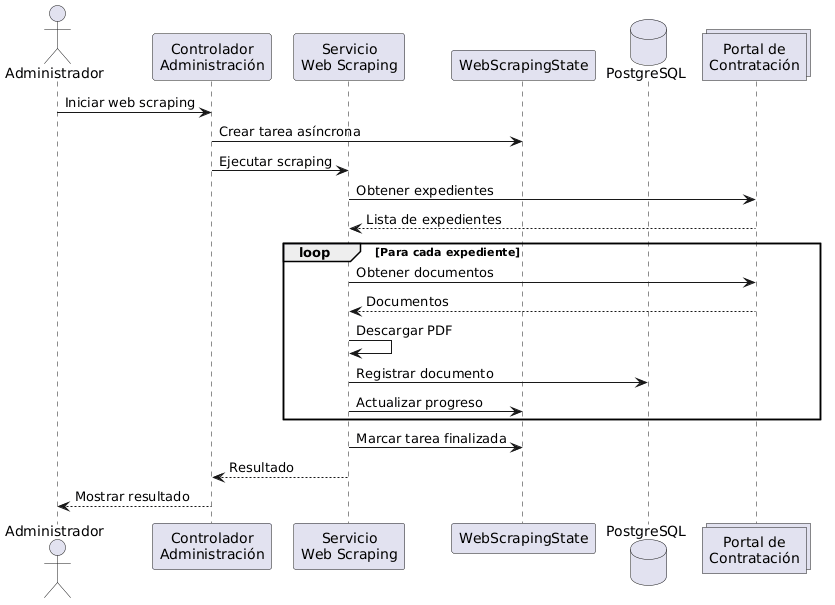

The diagram above was rendered by PlantUML. Its source (embedded in the PNG):
@startuml
actor Administrador

participant "Controlador\nAdministración" as Controller
participant "Servicio\nWeb Scraping" as Scraper
participant "WebScrapingState" as State
database PostgreSQL
collections "Portal de\nContratación" as Portal

Administrador -> Controller : Iniciar web scraping

Controller -> State : Crear tarea asíncrona

Controller -> Scraper : Ejecutar scraping

Scraper -> Portal : Obtener expedientes
Portal --> Scraper : Lista de expedientes

loop Para cada expediente

    Scraper -> Portal : Obtener documentos
    Portal --> Scraper : Documentos

    Scraper -> Scraper : Descargar PDF

    Scraper -> PostgreSQL : Registrar documento

    Scraper -> State : Actualizar progreso

end

Scraper -> State : Marcar tarea finalizada

Scraper --> Controller : Resultado

Controller --> Administrador : Mostrar resultado
@enduml